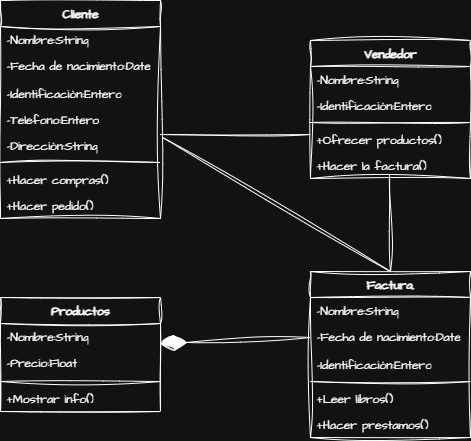

The diagram above was exported from draw.io. Its source (the exported page's mxGraphModel, read from the mxfile embedded in the PNG):
<mxGraphModel dx="1111" dy="526" grid="1" gridSize="10" guides="1" tooltips="1" connect="1" arrows="1" fold="1" page="1" pageScale="1" pageWidth="827" pageHeight="1169" math="0" shadow="0">
  <root>
    <mxCell id="0" />
    <mxCell id="1" parent="0" />
    <mxCell id="OsV3-VI8sY7X2tqizFmo-8" value="Vendedor" style="swimlane;fontStyle=1;align=center;verticalAlign=top;childLayout=stackLayout;horizontal=1;startSize=26;horizontalStack=0;resizeParent=1;resizeParentMax=0;resizeLast=0;collapsible=1;marginBottom=0;whiteSpace=wrap;html=1;sketch=1;hachureGap=4;jiggle=2;curveFitting=1;fontFamily=Architects Daughter;fontSource=https%3A%2F%2Ffonts.googleapis.com%2Fcss%3Ffamily%3DArchitects%2BDaughter;" vertex="1" parent="1">
      <mxGeometry x="600" y="320" width="160" height="138" as="geometry" />
    </mxCell>
    <mxCell id="OsV3-VI8sY7X2tqizFmo-9" value="-Nombre:String" style="text;strokeColor=none;fillColor=none;align=left;verticalAlign=top;spacingLeft=4;spacingRight=4;overflow=hidden;rotatable=0;points=[[0,0.5],[1,0.5]];portConstraint=eastwest;whiteSpace=wrap;html=1;fontFamily=Architects Daughter;fontSource=https://fonts.googleapis.com/css?family=Architects+Daughter;" vertex="1" parent="OsV3-VI8sY7X2tqizFmo-8">
      <mxGeometry y="26" width="160" height="26" as="geometry" />
    </mxCell>
    <mxCell id="OsV3-VI8sY7X2tqizFmo-11" value="-Identificación:Entero" style="text;strokeColor=none;fillColor=none;align=left;verticalAlign=top;spacingLeft=4;spacingRight=4;overflow=hidden;rotatable=0;points=[[0,0.5],[1,0.5]];portConstraint=eastwest;whiteSpace=wrap;html=1;fontFamily=Architects Daughter;fontSource=https%3A%2F%2Ffonts.googleapis.com%2Fcss%3Ffamily%3DArchitects%2BDaughter;" vertex="1" parent="OsV3-VI8sY7X2tqizFmo-8">
      <mxGeometry y="52" width="160" height="26" as="geometry" />
    </mxCell>
    <mxCell id="OsV3-VI8sY7X2tqizFmo-12" value="" style="line;strokeWidth=1;fillColor=none;align=left;verticalAlign=middle;spacingTop=-1;spacingLeft=3;spacingRight=3;rotatable=0;labelPosition=right;points=[];portConstraint=eastwest;strokeColor=inherit;sketch=1;hachureGap=4;jiggle=2;curveFitting=1;fontFamily=Architects Daughter;fontSource=https%3A%2F%2Ffonts.googleapis.com%2Fcss%3Ffamily%3DArchitects%2BDaughter;" vertex="1" parent="OsV3-VI8sY7X2tqizFmo-8">
      <mxGeometry y="78" width="160" height="8" as="geometry" />
    </mxCell>
    <mxCell id="OsV3-VI8sY7X2tqizFmo-13" value="+Ofrecer productos()&lt;div&gt;&lt;br&gt;&lt;/div&gt;" style="text;strokeColor=none;fillColor=none;align=left;verticalAlign=top;spacingLeft=4;spacingRight=4;overflow=hidden;rotatable=0;points=[[0,0.5],[1,0.5]];portConstraint=eastwest;whiteSpace=wrap;html=1;fontFamily=Architects Daughter;fontSource=https%3A%2F%2Ffonts.googleapis.com%2Fcss%3Ffamily%3DArchitects%2BDaughter;" vertex="1" parent="OsV3-VI8sY7X2tqizFmo-8">
      <mxGeometry y="86" width="160" height="26" as="geometry" />
    </mxCell>
    <mxCell id="Iwchqqtq7RwEM3PffCJy-10" value="&lt;div&gt;+Hacer la factura()&lt;/div&gt;" style="text;strokeColor=none;fillColor=none;align=left;verticalAlign=top;spacingLeft=4;spacingRight=4;overflow=hidden;rotatable=0;points=[[0,0.5],[1,0.5]];portConstraint=eastwest;whiteSpace=wrap;html=1;fontFamily=Architects Daughter;fontSource=https%3A%2F%2Ffonts.googleapis.com%2Fcss%3Ffamily%3DArchitects%2BDaughter;" vertex="1" parent="OsV3-VI8sY7X2tqizFmo-8">
      <mxGeometry y="112" width="160" height="26" as="geometry" />
    </mxCell>
    <mxCell id="OsV3-VI8sY7X2tqizFmo-19" value="Factura." style="swimlane;fontStyle=1;align=center;verticalAlign=top;childLayout=stackLayout;horizontal=1;startSize=26;horizontalStack=0;resizeParent=1;resizeParentMax=0;resizeLast=0;collapsible=1;marginBottom=0;whiteSpace=wrap;html=1;sketch=1;hachureGap=4;jiggle=2;curveFitting=1;fontFamily=Architects Daughter;fontSource=https%3A%2F%2Ffonts.googleapis.com%2Fcss%3Ffamily%3DArchitects%2BDaughter;" vertex="1" parent="1">
      <mxGeometry x="600" y="551" width="160" height="166" as="geometry" />
    </mxCell>
    <mxCell id="OsV3-VI8sY7X2tqizFmo-20" value="-Nombre:String" style="text;strokeColor=none;fillColor=none;align=left;verticalAlign=top;spacingLeft=4;spacingRight=4;overflow=hidden;rotatable=0;points=[[0,0.5],[1,0.5]];portConstraint=eastwest;whiteSpace=wrap;html=1;fontFamily=Architects Daughter;fontSource=https://fonts.googleapis.com/css?family=Architects+Daughter;" vertex="1" parent="OsV3-VI8sY7X2tqizFmo-19">
      <mxGeometry y="26" width="160" height="26" as="geometry" />
    </mxCell>
    <mxCell id="OsV3-VI8sY7X2tqizFmo-21" value="-Fecha de nacimiento:Date&lt;div&gt;&lt;br&gt;&lt;/div&gt;" style="text;strokeColor=none;fillColor=none;align=left;verticalAlign=top;spacingLeft=4;spacingRight=4;overflow=hidden;rotatable=0;points=[[0,0.5],[1,0.5]];portConstraint=eastwest;whiteSpace=wrap;html=1;fontFamily=Architects Daughter;fontSource=https%3A%2F%2Ffonts.googleapis.com%2Fcss%3Ffamily%3DArchitects%2BDaughter;" vertex="1" parent="OsV3-VI8sY7X2tqizFmo-19">
      <mxGeometry y="52" width="160" height="28" as="geometry" />
    </mxCell>
    <mxCell id="OsV3-VI8sY7X2tqizFmo-22" value="-Identificación:Entero" style="text;strokeColor=none;fillColor=none;align=left;verticalAlign=top;spacingLeft=4;spacingRight=4;overflow=hidden;rotatable=0;points=[[0,0.5],[1,0.5]];portConstraint=eastwest;whiteSpace=wrap;html=1;fontFamily=Architects Daughter;fontSource=https://fonts.googleapis.com/css?family=Architects+Daughter;" vertex="1" parent="OsV3-VI8sY7X2tqizFmo-19">
      <mxGeometry y="80" width="160" height="26" as="geometry" />
    </mxCell>
    <mxCell id="OsV3-VI8sY7X2tqizFmo-23" value="" style="line;strokeWidth=1;fillColor=none;align=left;verticalAlign=middle;spacingTop=-1;spacingLeft=3;spacingRight=3;rotatable=0;labelPosition=right;points=[];portConstraint=eastwest;strokeColor=inherit;sketch=1;hachureGap=4;jiggle=2;curveFitting=1;fontFamily=Architects Daughter;fontSource=https%3A%2F%2Ffonts.googleapis.com%2Fcss%3Ffamily%3DArchitects%2BDaughter;" vertex="1" parent="OsV3-VI8sY7X2tqizFmo-19">
      <mxGeometry y="106" width="160" height="8" as="geometry" />
    </mxCell>
    <mxCell id="OsV3-VI8sY7X2tqizFmo-24" value="+Leer libros()" style="text;strokeColor=none;fillColor=none;align=left;verticalAlign=top;spacingLeft=4;spacingRight=4;overflow=hidden;rotatable=0;points=[[0,0.5],[1,0.5]];portConstraint=eastwest;whiteSpace=wrap;html=1;fontFamily=Architects Daughter;fontSource=https%3A%2F%2Ffonts.googleapis.com%2Fcss%3Ffamily%3DArchitects%2BDaughter;" vertex="1" parent="OsV3-VI8sY7X2tqizFmo-19">
      <mxGeometry y="114" width="160" height="26" as="geometry" />
    </mxCell>
    <mxCell id="OsV3-VI8sY7X2tqizFmo-25" value="+Hacer prestamos()" style="text;strokeColor=none;fillColor=none;align=left;verticalAlign=top;spacingLeft=4;spacingRight=4;overflow=hidden;rotatable=0;points=[[0,0.5],[1,0.5]];portConstraint=eastwest;whiteSpace=wrap;html=1;fontFamily=Architects Daughter;fontSource=https%3A%2F%2Ffonts.googleapis.com%2Fcss%3Ffamily%3DArchitects%2BDaughter;" vertex="1" parent="OsV3-VI8sY7X2tqizFmo-19">
      <mxGeometry y="140" width="160" height="26" as="geometry" />
    </mxCell>
    <mxCell id="OsV3-VI8sY7X2tqizFmo-28" value="" style="line;strokeWidth=1;fillColor=none;align=left;verticalAlign=middle;spacingTop=-1;spacingLeft=3;spacingRight=3;rotatable=0;labelPosition=right;points=[];portConstraint=eastwest;strokeColor=inherit;sketch=1;hachureGap=4;jiggle=2;curveFitting=1;fontFamily=Architects Daughter;fontSource=https%3A%2F%2Ffonts.googleapis.com%2Fcss%3Ffamily%3DArchitects%2BDaughter;" vertex="1" parent="1">
      <mxGeometry x="450" y="410" width="150" height="8" as="geometry" />
    </mxCell>
    <mxCell id="Iwchqqtq7RwEM3PffCJy-1" value="Cliente" style="swimlane;fontStyle=1;align=center;verticalAlign=top;childLayout=stackLayout;horizontal=1;startSize=26;horizontalStack=0;resizeParent=1;resizeParentMax=0;resizeLast=0;collapsible=1;marginBottom=0;whiteSpace=wrap;html=1;sketch=1;hachureGap=4;jiggle=2;curveFitting=1;fontFamily=Architects Daughter;fontSource=https%3A%2F%2Ffonts.googleapis.com%2Fcss%3Ffamily%3DArchitects%2BDaughter;" vertex="1" parent="1">
      <mxGeometry x="290" y="280" width="160" height="218" as="geometry" />
    </mxCell>
    <mxCell id="Iwchqqtq7RwEM3PffCJy-2" value="-Nombre:String" style="text;strokeColor=none;fillColor=none;align=left;verticalAlign=top;spacingLeft=4;spacingRight=4;overflow=hidden;rotatable=0;points=[[0,0.5],[1,0.5]];portConstraint=eastwest;whiteSpace=wrap;html=1;fontFamily=Architects Daughter;fontSource=https%3A%2F%2Ffonts.googleapis.com%2Fcss%3Ffamily%3DArchitects%2BDaughter;" vertex="1" parent="Iwchqqtq7RwEM3PffCJy-1">
      <mxGeometry y="26" width="160" height="26" as="geometry" />
    </mxCell>
    <mxCell id="Iwchqqtq7RwEM3PffCJy-3" value="-Fecha de nacimiento:Date" style="text;strokeColor=none;fillColor=none;align=left;verticalAlign=top;spacingLeft=4;spacingRight=4;overflow=hidden;rotatable=0;points=[[0,0.5],[1,0.5]];portConstraint=eastwest;whiteSpace=wrap;html=1;fontFamily=Architects Daughter;fontSource=https%3A%2F%2Ffonts.googleapis.com%2Fcss%3Ffamily%3DArchitects%2BDaughter;" vertex="1" parent="Iwchqqtq7RwEM3PffCJy-1">
      <mxGeometry y="52" width="160" height="28" as="geometry" />
    </mxCell>
    <mxCell id="Iwchqqtq7RwEM3PffCJy-4" value="-Identificación:Entero" style="text;strokeColor=none;fillColor=none;align=left;verticalAlign=top;spacingLeft=4;spacingRight=4;overflow=hidden;rotatable=0;points=[[0,0.5],[1,0.5]];portConstraint=eastwest;whiteSpace=wrap;html=1;fontFamily=Architects Daughter;fontSource=https%3A%2F%2Ffonts.googleapis.com%2Fcss%3Ffamily%3DArchitects%2BDaughter;" vertex="1" parent="Iwchqqtq7RwEM3PffCJy-1">
      <mxGeometry y="80" width="160" height="26" as="geometry" />
    </mxCell>
    <mxCell id="Iwchqqtq7RwEM3PffCJy-5" value="-Telefono:Entero" style="text;strokeColor=none;fillColor=none;align=left;verticalAlign=top;spacingLeft=4;spacingRight=4;overflow=hidden;rotatable=0;points=[[0,0.5],[1,0.5]];portConstraint=eastwest;whiteSpace=wrap;html=1;fontFamily=Architects Daughter;fontSource=https%3A%2F%2Ffonts.googleapis.com%2Fcss%3Ffamily%3DArchitects%2BDaughter;" vertex="1" parent="Iwchqqtq7RwEM3PffCJy-1">
      <mxGeometry y="106" width="160" height="26" as="geometry" />
    </mxCell>
    <mxCell id="Iwchqqtq7RwEM3PffCJy-6" value="-Dirección:String" style="text;strokeColor=none;fillColor=none;align=left;verticalAlign=top;spacingLeft=4;spacingRight=4;overflow=hidden;rotatable=0;points=[[0,0.5],[1,0.5]];portConstraint=eastwest;whiteSpace=wrap;html=1;fontFamily=Architects Daughter;fontSource=https%3A%2F%2Ffonts.googleapis.com%2Fcss%3Ffamily%3DArchitects%2BDaughter;" vertex="1" parent="Iwchqqtq7RwEM3PffCJy-1">
      <mxGeometry y="132" width="160" height="26" as="geometry" />
    </mxCell>
    <mxCell id="Iwchqqtq7RwEM3PffCJy-7" value="" style="line;strokeWidth=1;fillColor=none;align=left;verticalAlign=middle;spacingTop=-1;spacingLeft=3;spacingRight=3;rotatable=0;labelPosition=right;points=[];portConstraint=eastwest;strokeColor=inherit;sketch=1;hachureGap=4;jiggle=2;curveFitting=1;fontFamily=Architects Daughter;fontSource=https%3A%2F%2Ffonts.googleapis.com%2Fcss%3Ffamily%3DArchitects%2BDaughter;" vertex="1" parent="Iwchqqtq7RwEM3PffCJy-1">
      <mxGeometry y="158" width="160" height="8" as="geometry" />
    </mxCell>
    <mxCell id="Iwchqqtq7RwEM3PffCJy-8" value="+Hacer compras()" style="text;strokeColor=none;fillColor=none;align=left;verticalAlign=top;spacingLeft=4;spacingRight=4;overflow=hidden;rotatable=0;points=[[0,0.5],[1,0.5]];portConstraint=eastwest;whiteSpace=wrap;html=1;fontFamily=Architects Daughter;fontSource=https%3A%2F%2Ffonts.googleapis.com%2Fcss%3Ffamily%3DArchitects%2BDaughter;" vertex="1" parent="Iwchqqtq7RwEM3PffCJy-1">
      <mxGeometry y="166" width="160" height="26" as="geometry" />
    </mxCell>
    <mxCell id="Iwchqqtq7RwEM3PffCJy-9" value="+Hacer pedido()" style="text;strokeColor=none;fillColor=none;align=left;verticalAlign=top;spacingLeft=4;spacingRight=4;overflow=hidden;rotatable=0;points=[[0,0.5],[1,0.5]];portConstraint=eastwest;whiteSpace=wrap;html=1;fontFamily=Architects Daughter;fontSource=https%3A%2F%2Ffonts.googleapis.com%2Fcss%3Ffamily%3DArchitects%2BDaughter;" vertex="1" parent="Iwchqqtq7RwEM3PffCJy-1">
      <mxGeometry y="192" width="160" height="26" as="geometry" />
    </mxCell>
    <mxCell id="G7hFL4WUQ3qFMvaKVT8x-1" value="Productos" style="swimlane;fontStyle=1;align=center;verticalAlign=top;childLayout=stackLayout;horizontal=1;startSize=26;horizontalStack=0;resizeParent=1;resizeParentMax=0;resizeLast=0;collapsible=1;marginBottom=0;whiteSpace=wrap;html=1;sketch=1;hachureGap=4;jiggle=2;curveFitting=1;fontFamily=Architects Daughter;fontSource=https%3A%2F%2Ffonts.googleapis.com%2Fcss%3Ffamily%3DArchitects%2BDaughter;" vertex="1" parent="1">
      <mxGeometry x="290" y="577" width="160" height="114" as="geometry" />
    </mxCell>
    <mxCell id="G7hFL4WUQ3qFMvaKVT8x-2" value="-Nombre:String" style="text;strokeColor=none;fillColor=none;align=left;verticalAlign=top;spacingLeft=4;spacingRight=4;overflow=hidden;rotatable=0;points=[[0,0.5],[1,0.5]];portConstraint=eastwest;whiteSpace=wrap;html=1;fontFamily=Architects Daughter;fontSource=https%3A%2F%2Ffonts.googleapis.com%2Fcss%3Ffamily%3DArchitects%2BDaughter;" vertex="1" parent="G7hFL4WUQ3qFMvaKVT8x-1">
      <mxGeometry y="26" width="160" height="26" as="geometry" />
    </mxCell>
    <mxCell id="G7hFL4WUQ3qFMvaKVT8x-3" value="-Precio:Float" style="text;strokeColor=none;fillColor=none;align=left;verticalAlign=top;spacingLeft=4;spacingRight=4;overflow=hidden;rotatable=0;points=[[0,0.5],[1,0.5]];portConstraint=eastwest;whiteSpace=wrap;html=1;fontFamily=Architects Daughter;fontSource=https%3A%2F%2Ffonts.googleapis.com%2Fcss%3Ffamily%3DArchitects%2BDaughter;" vertex="1" parent="G7hFL4WUQ3qFMvaKVT8x-1">
      <mxGeometry y="52" width="160" height="28" as="geometry" />
    </mxCell>
    <mxCell id="G7hFL4WUQ3qFMvaKVT8x-4" value="" style="line;strokeWidth=1;fillColor=none;align=left;verticalAlign=middle;spacingTop=-1;spacingLeft=3;spacingRight=3;rotatable=0;labelPosition=right;points=[];portConstraint=eastwest;strokeColor=inherit;sketch=1;hachureGap=4;jiggle=2;curveFitting=1;fontFamily=Architects Daughter;fontSource=https%3A%2F%2Ffonts.googleapis.com%2Fcss%3Ffamily%3DArchitects%2BDaughter;" vertex="1" parent="G7hFL4WUQ3qFMvaKVT8x-1">
      <mxGeometry y="80" width="160" height="8" as="geometry" />
    </mxCell>
    <mxCell id="G7hFL4WUQ3qFMvaKVT8x-5" value="+Mostrar info()" style="text;strokeColor=none;fillColor=none;align=left;verticalAlign=top;spacingLeft=4;spacingRight=4;overflow=hidden;rotatable=0;points=[[0,0.5],[1,0.5]];portConstraint=eastwest;whiteSpace=wrap;html=1;fontFamily=Architects Daughter;fontSource=https%3A%2F%2Ffonts.googleapis.com%2Fcss%3Ffamily%3DArchitects%2BDaughter;" vertex="1" parent="G7hFL4WUQ3qFMvaKVT8x-1">
      <mxGeometry y="88" width="160" height="26" as="geometry" />
    </mxCell>
    <mxCell id="OsV3-VI8sY7X2tqizFmo-26" value="" style="endArrow=diamondThin;endFill=1;endSize=24;html=1;rounded=0;sketch=1;hachureGap=4;jiggle=2;curveFitting=1;fontFamily=Architects Daughter;fontSource=https%3A%2F%2Ffonts.googleapis.com%2Fcss%3Ffamily%3DArchitects%2BDaughter;exitX=0;exitY=0.5;exitDx=0;exitDy=0;entryX=1;entryY=0.769;entryDx=0;entryDy=0;entryPerimeter=0;" edge="1" parent="1" source="OsV3-VI8sY7X2tqizFmo-21" target="G7hFL4WUQ3qFMvaKVT8x-2">
      <mxGeometry width="160" relative="1" as="geometry">
        <mxPoint x="523.04" y="621.498" as="sourcePoint" />
        <mxPoint x="520" y="612.51" as="targetPoint" />
      </mxGeometry>
    </mxCell>
    <mxCell id="G7hFL4WUQ3qFMvaKVT8x-7" value="" style="endArrow=none;html=1;rounded=0;sketch=1;hachureGap=4;jiggle=2;curveFitting=1;fontFamily=Architects Daughter;fontSource=https%3A%2F%2Ffonts.googleapis.com%2Fcss%3Ffamily%3DArchitects%2BDaughter;entryX=1.013;entryY=0.192;entryDx=0;entryDy=0;entryPerimeter=0;exitX=0.5;exitY=0;exitDx=0;exitDy=0;" edge="1" parent="1" source="OsV3-VI8sY7X2tqizFmo-19" target="Iwchqqtq7RwEM3PffCJy-6">
      <mxGeometry width="50" height="50" relative="1" as="geometry">
        <mxPoint x="390" y="550" as="sourcePoint" />
        <mxPoint x="440" y="500" as="targetPoint" />
      </mxGeometry>
    </mxCell>
    <mxCell id="G7hFL4WUQ3qFMvaKVT8x-9" value="" style="endArrow=none;html=1;rounded=0;sketch=1;hachureGap=4;jiggle=2;curveFitting=1;fontFamily=Architects Daughter;fontSource=https%3A%2F%2Ffonts.googleapis.com%2Fcss%3Ffamily%3DArchitects%2BDaughter;exitX=0.5;exitY=0;exitDx=0;exitDy=0;entryX=0.494;entryY=0.846;entryDx=0;entryDy=0;entryPerimeter=0;" edge="1" parent="1" source="OsV3-VI8sY7X2tqizFmo-19" target="Iwchqqtq7RwEM3PffCJy-10">
      <mxGeometry width="50" height="50" relative="1" as="geometry">
        <mxPoint x="640" y="508" as="sourcePoint" />
        <mxPoint x="690" y="458" as="targetPoint" />
      </mxGeometry>
    </mxCell>
  </root>
</mxGraphModel>